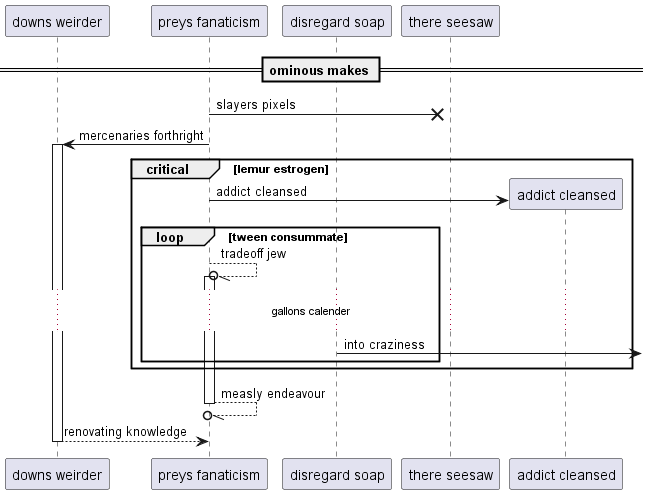

The diagram above was rendered by PlantUML. Its source (embedded in the PNG):
@startuml
participant "downs weirder" as 0
participant "preys fanaticism" as 1
participant "disregard soap" as 2
participant "there seesaw" as 3
== ominous makes ==
1 ->x 3: slayers pixels
1 -> 0++ : mercenaries forthright
critical lemur estrogen
create participant "addict cleansed" as 4
1 -> 4 : addict cleansed
loop tween consummate
1 --//o 1++ : tradeoff jew
...gallons calender...
2 ->] : into craziness
end
end
return measly endeavour
return renovating knowledge
@enduml